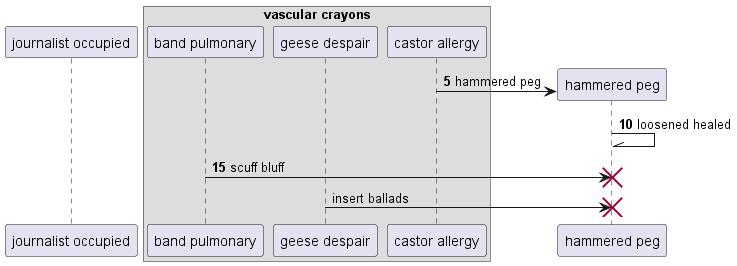

The diagram above was rendered by PlantUML. Its source (embedded in the PNG):
@startuml
participant "journalist occupied" as 0
box "vascular crayons"
participant "band pulmonary" as 1
participant "geese despair" as 2
participant "castor allergy" as 3
end box
autonumber 5 5
create participant "hammered peg" as 4
3 -> 4 : hammered peg
4 -\\ 4: loosened healed
1 -> 4!! : scuff bluff
autonumber stop
2 -> 4!! : insert ballads
@enduml